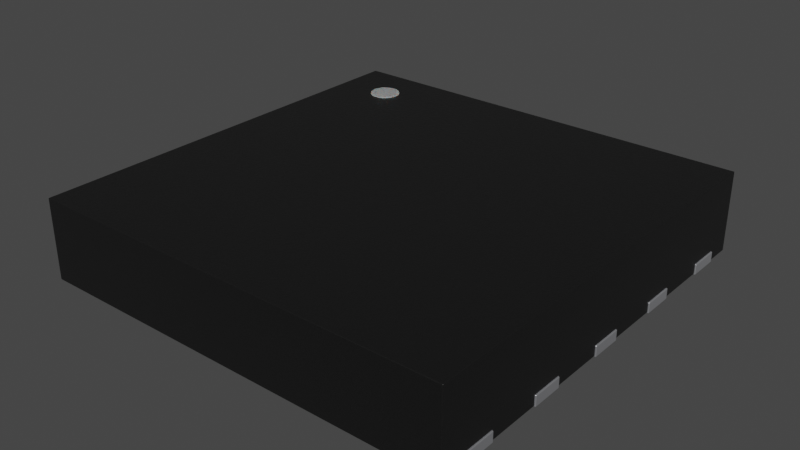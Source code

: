 # Source: WSON-10_4x4.blend  (saved by Blender 4.1.23; exported with 4.5.12 LTS)
import bpy
from mathutils import Matrix  # noqa: F401  (used for matrix-valued properties, if any)

bpy.ops.wm.read_factory_settings(use_empty=True)
scene = bpy.context.scene
scene.name = 'Scene'

# ---- collections
col_collection = bpy.data.collections.new('Collection'); scene.collection.children.link(col_collection)

# ---- materials (node trees are filled in below, after node groups)
mat_plastic_chip = bpy.data.materials.new('plastic_chip')
mat_plastic_chip.use_transparent_shadow = False
mat_plastic_chip.preview_render_type = 'CUBE'
mat_metal_pins = bpy.data.materials.new('metal_pins')
mat_metal_pins.use_transparent_shadow = False
mat_metal_pins.preview_render_type = 'CUBE'
mat_metal_pins.use_preview_world = True
mat_white_markings = bpy.data.materials.new('white_markings')
mat_white_markings.use_transparent_shadow = False
mat_white_markings.preview_render_type = 'FLAT'

# ---- material node trees
mat_plastic_chip.use_nodes = True; mat_plastic_chip.node_tree.nodes.clear()
_N = mat_plastic_chip.node_tree.nodes; _L = mat_plastic_chip.node_tree.links
n0 = _N.new('ShaderNodeBsdfPrincipled'); n0.name = 'Principled BSDF'; n0.location = (10, 300)
n0.distribution = 'GGX'
n0.subsurface_method = 'BURLEY'
n0.inputs[0].default_value = (0.009312, 0.009312, 0.009312, 1.0)
n0.inputs[1].default_value = 0.1372
n0.inputs[2].default_value = 0.3706
n0.inputs[3].default_value = 1.45
n0.inputs[27].default_value = (0.0, 0.0, 0.0, 1.0)
n0.inputs[28].default_value = 1.0
n1 = _N.new('ShaderNodeOutputMaterial'); n1.name = 'Material Output'; n1.location = (300, 300)
n2 = _N.new('ShaderNodeTexNoise'); n2.name = 'Noise Texture'; n2.location = (-893, 54)
n2.inputs[2].default_value = 200.0
n2.inputs[3].default_value = 3.6
n2.inputs[4].default_value = 0.8375
n3 = _N.new('ShaderNodeBump'); n3.name = 'Bump'; n3.location = (-604, -53)
n3.inputs[0].default_value = 0.08
n3.inputs[1].default_value = 1.0
n3.inputs[2].default_value = 1.0
_L.new(n0.outputs[0], n1.inputs[0])
_L.new(n2.outputs[0], n3.inputs[3])
_L.new(n3.outputs[0], n0.inputs[5])
n1.is_active_output = True
mat_metal_pins.use_nodes = True; mat_metal_pins.node_tree.nodes.clear()
_N = mat_metal_pins.node_tree.nodes; _L = mat_metal_pins.node_tree.links
n0 = _N.new('ShaderNodeMapping'); n0.name = 'Mapping'; n0.location = (-1447, -91)
n0.inputs[3].default_value = (4.8, 1.2, 1.1)
n1 = _N.new('ShaderNodeBsdfPrincipled'); n1.name = 'Principled BSDF'; n1.location = (-560, 254)
n1.distribution = 'GGX'
n1.subsurface_method = 'BURLEY'
n1.inputs[1].default_value = 0.7818
n1.inputs[2].default_value = 0.2886
n1.inputs[3].default_value = 1.45
n1.inputs[13].default_value = 0.0
n1.inputs[27].default_value = (0.0, 0.0, 0.0, 1.0)
n1.inputs[28].default_value = 1.0
n2 = _N.new('ShaderNodeOutputMaterial'); n2.name = 'Material Output.002'; n2.location = (-205, 253)
n2.width = 213
n3 = _N.new('ShaderNodeTexNoise'); n3.name = 'Noise Texture.002'; n3.location = (-1228, -73)
n3.inputs[2].default_value = 0.1
n3.inputs[3].default_value = 7.0
n3.inputs[4].default_value = 0.6
n3.inputs[8].default_value = 0.4
n4 = _N.new('ShaderNodeTexCoord'); n4.name = 'Texture Coordinate'; n4.location = (-1636, -116)
n5 = _N.new('ShaderNodeMix'); n5.name = 'Mix.001'; n5.location = (-921, 45)
n5.data_type = 'RGBA'
n5.inputs[6].default_value = (0.9398, 0.9547, 1.0, 1.0)
n5.inputs[7].default_value = (0.13, 0.1259, 0.1359, 1.0)
n6 = _N.new('ShaderNodeBump'); n6.name = 'Bump.001'; n6.location = (-1001, -227)
n6.inputs[0].default_value = 0.05
n6.inputs[1].default_value = 0.01
n6.inputs[2].default_value = 1.0
_L.new(n1.outputs[0], n2.inputs[0])
_L.new(n3.outputs[0], n6.inputs[3])
_L.new(n0.outputs[0], n3.inputs[0])
_L.new(n3.outputs[0], n5.inputs[0])
_L.new(n4.outputs[3], n0.inputs[0])
_L.new(n5.outputs[2], n1.inputs[0])
_L.new(n6.outputs[0], n1.inputs[5])
n2.is_active_output = True
mat_white_markings.use_nodes = True; mat_white_markings.node_tree.nodes.clear()
_N = mat_white_markings.node_tree.nodes; _L = mat_white_markings.node_tree.links
n0 = _N.new('ShaderNodeOutputMaterial'); n0.name = 'Material Output'; n0.location = (300, 300)
n1 = _N.new('ShaderNodeBsdfPrincipled'); n1.name = 'Principled BSDF'; n1.location = (-34, 272)
n1.distribution = 'GGX'
n1.subsurface_method = 'BURLEY'
n1.inputs[1].default_value = 0.02
n1.inputs[2].default_value = 0.4636
n1.inputs[3].default_value = 1.4
n1.inputs[8].default_value = 1.0
n1.inputs[10].default_value = 0.3682
n1.inputs[13].default_value = 0.6591
n1.inputs[18].default_value = 0.2318
n1.inputs[20].default_value = 0.6709
n1.inputs[24].default_value = 0.1191
n1.inputs[27].default_value = (0.0, 0.0, 0.0, 1.0)
n1.inputs[28].default_value = 1.0
n2 = _N.new('ShaderNodeMapping'); n2.name = 'Mapping'; n2.location = (-1010, 265)
n2.inputs[3].default_value = (3.0, 1.0, 1.0)
n3 = _N.new('ShaderNodeTexCoord'); n3.name = 'Texture Coordinate'; n3.location = (-1250, 180)
n4 = _N.new('ShaderNodeBump'); n4.name = 'Bump'; n4.location = (-376, -99)
n4.inputs[0].default_value = 0.05
n4.inputs[1].default_value = 1.0
n4.inputs[2].default_value = 1.0
n5 = _N.new('ShaderNodeTexNoise'); n5.name = 'Noise Texture'; n5.location = (-662, 176)
n5.inputs[2].default_value = 88.0
n5.inputs[3].default_value = 10.8
n5.inputs[4].default_value = 0.9167
n5.inputs[8].default_value = 1.6
n6 = _N.new('ShaderNodeValToRGB'); n6.name = 'ColorRamp'; n6.location = (-354, 186)
while len(n6.color_ramp.elements) > 1: n6.color_ramp.elements.remove(n6.color_ramp.elements[-1])
n6.color_ramp.elements[0].position = 0.0; n6.color_ramp.elements[0].color = (0.2596, 0.2596, 0.2596, 1.0)
_e = n6.color_ramp.elements.new(1.0); _e.color = (0.6303, 0.6303, 0.6303, 1.0)
n7 = _N.new('ShaderNodeMix'); n7.name = 'Mix'; n7.location = (-204, 152)
n7.data_type = 'RGBA'
n7.inputs[0].default_value = 0.3682
n7.inputs[7].default_value = (0.2525, 0.2525, 0.2525, 1.0)
_L.new(n5.outputs[0], n6.inputs[0])
_L.new(n1.outputs[0], n0.inputs[0])
_L.new(n3.outputs[2], n2.inputs[0])
_L.new(n2.outputs[0], n5.inputs[0])
_L.new(n5.outputs[0], n4.inputs[3])
_L.new(n4.outputs[0], n1.inputs[5])
_L.new(n6.outputs[0], n7.inputs[6])
_L.new(n7.outputs[2], n1.inputs[0])
n0.is_active_output = True

# ---- world
world_world = bpy.data.worlds.new('World'); scene.world = world_world
world_world.use_nodes = True; world_world.node_tree.nodes.clear()
_N = world_world.node_tree.nodes; _L = world_world.node_tree.links
n0 = _N.new('ShaderNodeOutputWorld'); n0.name = 'World Output'; n0.location = (300, 300)
n1 = _N.new('ShaderNodeBackground'); n1.name = 'Background'; n1.location = (10, 300)
n1.inputs[0].default_value = (0.05088, 0.05088, 0.05088, 1.0)
_L.new(n1.outputs[0], n0.inputs[0])
n0.is_active_output = True
world_world.color = (0.05088, 0.05088, 0.05088)
world_world.use_sun_shadow = False
world_world.sun_shadow_jitter_overblur = 0.0

# ---- meshes
me_shape_9_indexedfaceset_005 = bpy.data.meshes.new('SHAPE_9_IndexedFaceSet.005')
me_shape_9_indexedfaceset_005.from_pydata([(-0.7877, -0.7874, 0.2992), (0.7871, -0.7874, 0.2992), (0.7871, 0.7874, 0.2992), (0.7871, -0.7874, 0.003937), (-0.7877, -0.7874, 0.003937), (-0.7877, 0.7874, 0.003937), (-0.7877, 0.7874, 0.2992), (0.7871, 0.7874, 0.003937), (0.6292, -0.6889, 0.03956), (0.6292, -0.5708, 0.03956), (0.6292, -0.374, 0.03956), (0.6292, -0.2559, 0.03956), (0.6292, 0.05909, 0.03956), (0.6292, -0.05902, 0.03956), (0.6292, 0.3741, 0.03956), (0.6292, 0.2559, 0.03956), (0.6292, 0.689, 0.03956), (0.6292, 0.5709, 0.03956), (-0.5121, -0.5905, 0.03956), (0.5115, -0.5905, 0.03956), (-0.4531, 0.5906, 0.03956), (-0.6303, 0.689, 0.03956), (-0.6303, 0.5709, 0.03956), (-0.6303, -0.2559, 0.03956), (-0.6303, -0.374, 0.03956), (-0.6303, 0.05909, 0.03956), (-0.6303, -0.05902, 0.03956), (0.5115, 0.5906, 0.03956), (-0.5121, 0.5315, 0.03956), (-0.6303, -0.5708, 0.03956), (-0.6303, 0.3741, 0.03956), (-0.6303, 0.2559, 0.03956), (-0.6303, -0.6889, 0.03956), (0.7871, -0.6889, 0.003937), (0.7871, -0.6889, 0.03956), (0.7871, -0.5708, 0.003937), (0.7871, -0.5708, 0.03956), (0.7871, -0.2559, 0.003937), (0.7871, -0.374, 0.003937), (0.7871, -0.374, 0.03956), (0.7871, -0.05902, 0.003937), (0.7871, -0.05902, 0.03956), (0.7871, -0.2559, 0.03956), (0.7871, 0.05909, 0.003937), (0.7871, 0.05909, 0.03956), (0.7871, 0.3741, 0.003937), (0.7871, 0.2559, 0.003937), (0.7871, 0.2559, 0.03956), (0.7871, 0.5709, 0.003937), (0.7871, 0.5709, 0.03956), (0.7871, 0.3741, 0.03956), (0.7871, 0.689, 0.003937), (0.7871, 0.689, 0.03956), (-0.7877, -0.6889, 0.03956), (-0.7877, -0.6889, 0.003937), (-0.7877, -0.5708, 0.003937), (-0.7877, -0.5708, 0.03956), (-0.7877, -0.374, 0.03956), (-0.7877, -0.05902, 0.03956), (-0.7877, -0.2559, 0.03956), (-0.7877, -0.05902, 0.003937), (-0.7877, -0.2559, 0.003937), (-0.7877, -0.374, 0.003937), (-0.7877, 0.05909, 0.003937), (-0.7877, 0.05909, 0.03956), (-0.7877, 0.2559, 0.03956), (-0.7877, 0.3741, 0.003937), (-0.7877, 0.2559, 0.003937), (-0.7877, 0.5709, 0.03956), (-0.7877, 0.3741, 0.03956), (-0.7877, 0.689, 0.03956), (-0.7877, 0.689, 0.003937), (-0.7877, 0.5709, 0.003937), (-0.6303, -0.5708, 0.003937), (-0.4531, 0.5906, 0.003937), (-0.5121, 0.5315, 0.003937), (0.5115, 0.5906, 0.003937), (0.6292, 0.6296, 0.003937), (0.6292, 0.689, 0.003937), (-0.6303, -0.374, 0.003937), (-0.6303, -0.2559, 0.003937), (-0.6303, -0.05902, 0.003937), (-0.6303, 0.2559, 0.003937), (-0.6303, 0.3741, 0.003937), (-0.6303, 0.5709, 0.003937), (-0.6303, 0.689, 0.003937), (-0.6303, 0.05909, 0.003937), (-0.6303, -0.6889, 0.003937), (-0.5121, -0.5905, 0.003937), (0.5115, -0.5905, 0.003937), (0.6292, -0.6889, 0.003937), (0.6292, -0.5708, 0.003937), (0.6292, -0.374, 0.003937), (0.6292, 0.05909, 0.003937), (0.6292, 0.2559, 0.003937), (0.6292, 0.3741, 0.003937), (0.6292, 0.5709, 0.003937), (0.6292, -0.2559, 0.003937), (0.6292, -0.05902, 0.003937), (-0.6303, -0.05902, 0.0), (0.5115, 0.5906, 0.0), (-0.5121, 0.5315, 0.0), (-0.4531, 0.5906, 0.0), (0.6292, 0.689, 0.0), (0.7906, 0.689, 0.0), (0.7906, 0.5709, 0.0), (0.6292, 0.5709, 0.0), (0.7906, 0.2559, 0.0), (0.6292, 0.3741, 0.0), (0.7906, 0.3741, 0.0), (0.6292, -0.05902, 0.0), (0.6292, 0.05909, 0.0), (0.7906, -0.374, 0.0), (0.6292, -0.374, 0.0), (0.6292, -0.2559, 0.0), (0.7906, -0.6889, 0.0), (0.6292, -0.6889, 0.0), (0.6292, -0.5708, 0.0), (0.7906, -0.5708, 0.0), (-0.6303, -0.2559, 0.0), (-0.7917, -0.374, 0.0), (-0.7917, 0.689, 0.0), (-0.6303, 0.5709, 0.0), (-0.7917, 0.5709, 0.0), (-0.7917, 0.2559, 0.0), (-0.6303, 0.05909, 0.0), (-0.7917, -0.05902, 0.0), (0.7906, -0.6889, 0.03956), (0.6292, -0.6889, 0.03956), (0.6292, -0.5708, 0.03956), (0.7906, -0.374, 0.03956), (0.7906, -0.2559, 0.03956), (0.6292, -0.374, 0.03956), (0.6292, -0.2559, 0.03956), (0.7906, 0.05909, 0.03956), (0.6292, 0.05909, 0.03956), (0.7906, -0.05902, 0.03956), (0.6292, -0.05902, 0.03956), (0.7906, 0.3741, 0.03956), (0.6292, 0.3741, 0.03956), (0.7906, 0.2559, 0.03956), (0.6292, 0.2559, 0.03956), (0.6292, 0.689, 0.03956), (0.6292, 0.5709, 0.03956), (0.7906, 0.689, 0.03956), (0.7906, 0.5709, 0.03956), (-0.5121, -0.5905, 0.03956), (0.5115, -0.5905, 0.03956), (-0.4531, 0.5906, 0.03956), (-0.6303, 0.689, 0.03956), (-0.6303, 0.5709, 0.03956), (-0.6303, -0.2559, 0.03956), (-0.6303, -0.374, 0.03956), (-0.6303, 0.05909, 0.03956), (-0.6303, -0.05902, 0.03956), (-0.7917, 0.05909, 0.03956), (-0.7917, -0.05902, 0.03956), (-0.7917, 0.3741, 0.03956), (-0.7917, 0.2559, 0.03956), (-0.7917, 0.689, 0.03956), (-0.7917, 0.5709, 0.03956), (-0.7917, -0.5708, 0.03956), (-0.7917, -0.6889, 0.03956), (-0.7917, -0.2559, 0.03956), (-0.7917, -0.374, 0.03956), (0.5115, 0.5906, 0.03956), (-0.5121, 0.5315, 0.03956), (0.5115, -0.5905, 0.0), (-0.5121, -0.5905, 0.0), (0.6292, 0.2559, 0.0), (0.7906, -0.05902, 0.0), (0.7906, 0.05909, 0.0), (0.7906, -0.2559, 0.0), (-0.7917, -0.2559, 0.0), (-0.6303, -0.374, 0.0), (-0.7917, -0.5708, 0.0), (-0.6303, -0.6889, 0.0), (-0.6303, -0.5708, 0.0), (-0.7917, -0.6889, 0.0), (-0.6303, 0.689, 0.0), (-0.7917, 0.3741, 0.0), (-0.6303, 0.2559, 0.0), (-0.6303, 0.3741, 0.0), (-0.7917, 0.05909, 0.0), (0.7906, -0.5708, 0.03956), (-0.6303, -0.5708, 0.03956), (-0.6303, 0.3741, 0.03956), (-0.6303, 0.2559, 0.03956), (-0.6303, -0.6889, 0.03956), (-0.633, 0.6381, 0.3031), (-0.6241, 0.6496, 0.3031), (-0.6126, 0.6585, 0.3031), (-0.5847, 0.6659, 0.3031), (-0.5569, 0.6585, 0.3031), (-0.5454, 0.6496, 0.3031), (-0.5365, 0.6381, 0.3031), (-0.5309, 0.6246, 0.3031), (-0.529, 0.6102, 0.3031), (-0.5309, 0.5958, 0.3031), (-0.5365, 0.5824, 0.3031), (-0.5454, 0.5709, 0.3031), (-0.6126, 0.562, 0.3031), (-0.633, 0.5824, 0.3031), (-0.6404, 0.6102, 0.3031), (-0.5569, 0.562, 0.3031), (-0.5703, 0.5564, 0.3031), (-0.5847, 0.5545, 0.3031), (-0.5991, 0.5564, 0.3031), (-0.6241, 0.5709, 0.3031), (-0.6385, 0.5958, 0.3031), (-0.6385, 0.6246, 0.3031), (-0.5991, 0.664, 0.3031), (-0.5703, 0.664, 0.3031), (-0.5847, 0.5545, 0.2638), (-0.5703, 0.5564, 0.2638), (-0.5365, 0.5824, 0.2638), (-0.5309, 0.6246, 0.2638), (-0.529, 0.6102, 0.2638), (-0.5309, 0.5958, 0.2638), (-0.6241, 0.6496, 0.2638), (-0.5454, 0.6496, 0.2638), (-0.5365, 0.6381, 0.2638), (-0.5569, 0.6585, 0.2638), (-0.5703, 0.664, 0.2638), (-0.5847, 0.6659, 0.2638), (-0.6126, 0.6585, 0.2638), (-0.5991, 0.664, 0.2638), (-0.633, 0.6381, 0.2638), (-0.6385, 0.6246, 0.2638), (-0.6404, 0.6102, 0.2638), (-0.6385, 0.5958, 0.2638), (-0.633, 0.5824, 0.2638), (-0.6241, 0.5709, 0.2638), (-0.5991, 0.5564, 0.2638), (-0.6126, 0.562, 0.2638), (-0.5454, 0.5709, 0.2638), (-0.5569, 0.562, 0.2638)], [], [(2, 44, 47), (0, 58, 59), (88, 87, 73), (76, 94, 93), (17, 96, 77), (100, 101, 102), (6, 2, 7, 5), (80, 61, 60, 81), (49, 50, 45, 48), (52, 51, 7), (1, 3, 34), (3, 33, 34), (52, 7, 2), (38, 39, 36, 35), (49, 52, 2), (2, 1, 41), (1, 34, 36), (40, 41, 42, 37), (1, 36, 39), (49, 2, 50), (44, 43, 46, 47), (1, 39, 42), (1, 42, 41), (47, 50, 2), (56, 57, 62, 55), (41, 44, 2), (54, 4, 53), (4, 0, 53), (6, 5, 70), (5, 71, 70), (66, 69, 68, 72), (56, 53, 0), (0, 6, 64), (6, 70, 68), (63, 64, 65, 67), (6, 68, 69), (56, 0, 57), (58, 60, 61, 59), (6, 69, 65), (6, 65, 64), (59, 57, 0), (86, 63, 67, 82), (64, 58, 0), (71, 5, 85), (5, 7, 78), (7, 51, 78), (78, 77, 76), (78, 76, 74), (5, 78, 85), (85, 78, 74), (73, 55, 62, 79), (194, 193, 212, 192, 211, 191, 190, 189, 210, 203, 209, 202, 208, 201, 207, 206, 205, 204, 200, 199, 198, 197, 196, 195), (98, 40, 37, 97), (83, 84, 75), (82, 83, 75), (82, 75, 86), (75, 88, 81), (86, 75, 81), (58, 64, 25, 26), (80, 81, 88), (99, 125, 153, 154), (79, 80, 88), (89, 91, 90), (88, 89, 90), (90, 33, 3), (3, 4, 90), (4, 54, 87), (4, 87, 90), (88, 90, 87), (73, 79, 88), (35, 91, 92, 38), (45, 95, 96, 48), (93, 98, 76), (98, 97, 89), (76, 98, 89), (92, 91, 89), (97, 92, 89), (76, 77, 96), (94, 46, 43, 93), (89, 88, 18, 19), (96, 95, 76), (95, 94, 76), (77, 78, 16), (16, 17, 77), (90, 91, 9, 8), (97, 37, 42, 11), (48, 96, 17, 49), (85, 84, 22, 21), (55, 73, 29, 56), (80, 79, 24, 23), (79, 62, 57, 24), (86, 81, 26, 25), (84, 72, 68, 22), (61, 80, 23, 59), (20, 27, 28), (167, 168, 101, 100), (92, 97, 11, 10), (91, 35, 36, 9), (93, 43, 44, 12), (33, 90, 8, 34), (98, 93, 12, 13), (38, 92, 10, 39), (40, 98, 13, 41), (78, 51, 52, 16), (83, 82, 31, 30), (95, 45, 50, 14), (54, 53, 32, 87), (94, 95, 14, 15), (87, 32, 29, 73), (46, 94, 15, 47), (75, 74, 20, 28), (88, 75, 28, 18), (81, 60, 58, 26), (63, 86, 25, 64), (76, 89, 19, 27), (82, 67, 65, 31), (74, 76, 27, 20), (66, 83, 30, 69), (71, 85, 21, 70), (57, 59, 23, 24), (65, 69, 30, 31), (68, 70, 21, 22), (53, 56, 29, 32), (110, 111, 171, 170), (36, 34, 8, 9), (42, 39, 10, 11), (50, 47, 15, 14), (52, 49, 17, 16), (103, 106, 143, 142), (126, 183, 125, 99), (168, 167, 147, 146), (117, 116, 128, 129), (172, 114, 133, 131), (106, 105, 145, 143), (122, 179, 149, 150), (177, 175, 161, 185), (174, 119, 151, 152), (120, 174, 152, 164), (123, 122, 150, 160), (183, 126, 156, 155), (104, 105, 106, 103), (134, 135, 137, 136), (153, 155, 156, 154), (169, 108, 109, 107), (113, 114, 172, 112), (116, 117, 118, 115), (178, 175, 177, 176), (179, 122, 123, 121), (124, 180, 182, 181), (119, 173, 163, 151), (151, 163, 164, 152), (165, 148, 166), (19, 18, 28, 27), (114, 113, 132, 133), (102, 101, 166, 148), (180, 124, 158, 157), (118, 117, 129, 184), (171, 111, 135, 134), (121, 123, 160, 159), (116, 115, 127, 128), (111, 110, 137, 135), (175, 178, 162, 161), (113, 112, 130, 132), (110, 170, 136, 137), (173, 120, 164, 163), (104, 103, 142, 144), (181, 182, 186, 187), (109, 108, 139, 138), (105, 104, 144, 145), (178, 176, 188, 162), (108, 169, 141, 139), (176, 177, 185, 188), (169, 107, 140, 141), (101, 168, 146, 166), (136, 170, 171, 134), (126, 99, 154, 156), (125, 183, 155, 153), (167, 100, 165, 147), (124, 181, 187, 158), (100, 102, 148, 165), (182, 180, 157, 186), (179, 121, 159, 149), (186, 157, 158, 187), (218, 198, 199, 215), (160, 150, 149, 159), (185, 161, 162, 188), (6, 0, 1, 2), (184, 129, 128, 127), (131, 133, 132, 130), (138, 139, 141, 140), (143, 145, 144, 142), (112, 172, 131, 130), (83, 66, 72, 84), (217, 216, 196, 197), (115, 118, 184, 127), (107, 109, 138, 140), (44, 41, 13, 12), (235, 236, 214, 213, 233, 234, 232, 231, 230, 229, 228, 227, 219, 225, 226, 224, 223, 222, 220, 221, 216, 217, 218, 215), (221, 195, 196, 216), (227, 228, 210, 189), (147, 165, 166, 146), (217, 197, 198, 218), (219, 227, 189, 190), (224, 226, 211, 192), (231, 202, 209, 230), (225, 219, 190, 191), (213, 206, 207, 233), (235, 200, 204, 236), (226, 225, 191, 211), (214, 205, 206, 213), (236, 204, 205, 214), (229, 203, 210, 228), (234, 201, 208, 232), (222, 223, 212, 193), (232, 208, 202, 231), (215, 199, 200, 235), (223, 224, 192, 212), (230, 209, 203, 229), (233, 207, 201, 234), (221, 220, 194, 195), (119, 174, 120, 173), (222, 193, 194, 220), (74, 75, 84, 85), (3, 1, 0, 4)])
me_shape_9_indexedfaceset_005.polygons.foreach_set('material_index', [0, 0, 0, 0, 1, 1, 0, 0, 0, 0, 0, 0, 0, 0, 0, 0, 0, 0, 0, 0, 0, 0, 0, 0, 0, 0, 0, 0, 0, 0, 0, 0, 0, 0, 0, 0, 0, 0, 0, 0, 0, 0, 0, 0, 0, 0, 0, 0, 0, 0, 0, 2, 0, 0, 0, 0, 0, 0, 1, 0, 1, 0, 0, 0, 0, 0, 0, 0, 0, 0, 0, 0, 0, 0, 0, 0, 0, 0, 0, 1, 0, 0, 1, 1, 1, 1, 1, 1, 1, 1, 1, 1, 1, 1, 1, 1, 1, 1, 1, 1, 1, 1, 1, 1, 1, 1, 1, 1, 1, 1, 1, 1, 1, 1, 1, 1, 1, 1, 1, 1, 1, 1, 1, 1, 1, 1, 1, 1, 1, 1, 1, 1, 1, 1, 1, 1, 1, 1, 1, 1, 1, 1, 1, 1, 1, 1, 1, 1, 1, 1, 1, 1, 1, 1, 1, 1, 1, 1, 1, 1, 1, 1, 1, 1, 1, 1, 1, 1, 1, 1, 1, 1, 1, 1, 1, 1, 1, 1, 1, 1, 1, 1, 1, 2, 1, 1, 0, 1, 1, 1, 1, 1, 0, 2, 1, 1, 1, 2, 2, 2, 1, 2, 2, 2, 2, 2, 2, 2, 2, 2, 2, 2, 2, 2, 2, 2, 2, 2, 2, 2, 1, 2, 0, 0])
_k = set([(0, 1), (0, 4), (0, 6), (1, 2), (1, 3), (2, 6), (2, 7), (3, 4), (3, 33), (4, 54), (5, 6), (5, 7), (5, 71), (7, 51), (8, 9), (8, 34), (8, 90), (9, 36), (9, 91), (10, 11), (10, 39), (10, 92), (11, 42), (11, 97), (12, 13), (12, 44), (12, 93), (13, 41), (13, 98), (14, 15), (14, 50), (14, 95), (15, 47), (15, 94), (16, 17), (16, 52), (16, 78), (17, 49), (17, 96), (18, 19), (18, 28), (18, 88), (19, 27), (19, 89), (20, 27), (20, 28), (20, 74), (21, 22), (21, 70), (21, 85), (22, 68), (22, 84), (23, 24), (23, 59), (23, 80), (24, 57), (24, 79), (25, 26), (25, 64), (25, 86), (26, 58), (26, 81), (27, 76), (28, 75), (29, 32), (29, 56), (29, 73), (30, 31), (30, 69), (30, 83), (31, 65), (31, 82), (32, 53), (32, 87), (33, 34), (33, 90), (34, 36), (35, 36), (35, 38), (35, 91), (37, 40), (37, 42), (37, 97), (38, 39), (38, 92), (39, 42), (40, 41), (40, 98), (41, 44), (43, 44), (43, 46), (43, 93), (45, 48), (45, 50), (45, 95), (46, 47), (46, 94), (47, 50), (48, 49), (48, 96), (49, 52), (51, 52), (51, 78), (53, 54), (53, 56), (54, 87), (55, 56), (55, 62), (55, 73), (57, 59), (57, 62), (58, 60), (58, 64), (59, 61), (60, 61), (60, 81), (61, 80), (62, 79), (63, 64), (63, 67), (63, 86), (65, 67), (65, 69), (66, 69), (66, 72), (66, 83), (67, 82), (68, 70), (68, 72), (70, 71), (71, 85), (72, 84), (73, 87), (74, 75), (74, 76), (75, 88), (76, 89), (77, 78), (77, 96), (79, 80), (81, 86), (82, 83), (84, 85), (88, 89), (90, 91), (92, 97), (93, 98), (94, 95), (99, 125), (99, 126), (99, 154), (100, 102), (100, 165), (100, 167), (101, 102), (101, 166), (101, 168), (102, 148), (103, 104), (103, 106), (103, 142), (104, 105), (104, 144), (105, 106), (105, 145), (106, 143), (107, 109), (107, 140), (107, 169), (108, 109), (108, 139), (108, 169), (109, 138), (110, 111), (110, 137), (110, 170), (111, 135), (111, 171), (112, 113), (112, 130), (112, 172), (113, 114), (113, 132), (114, 133), (114, 172), (115, 116), (115, 118), (115, 127), (116, 117), (116, 128), (117, 118), (117, 129), (118, 184), (119, 151), (119, 173), (119, 174), (120, 164), (120, 173), (120, 174), (121, 123), (121, 159), (121, 179), (122, 123), (122, 150), (122, 179), (123, 160), (124, 158), (124, 180), (124, 181), (125, 153), (125, 183), (126, 156), (126, 183), (127, 128), (127, 184), (128, 129), (129, 184), (130, 131), (130, 132), (131, 133), (131, 172), (132, 133), (134, 135), (134, 136), (134, 171), (135, 137), (136, 137), (136, 170), (138, 139), (138, 140), (139, 141), (140, 141), (141, 169), (142, 143), (142, 144), (143, 145), (144, 145), (146, 147), (146, 166), (146, 168), (147, 165), (147, 167), (148, 165), (148, 166), (149, 150), (149, 159), (149, 179), (150, 160), (151, 152), (151, 163), (152, 164), (152, 174), (153, 154), (153, 155), (154, 156), (155, 156), (155, 183), (157, 158), (157, 180), (157, 186), (158, 187), (159, 160), (161, 162), (161, 175), (161, 185), (162, 178), (162, 188), (163, 164), (163, 173), (167, 168), (170, 171), (175, 177), (175, 178), (176, 177), (176, 178), (176, 188), (177, 185), (180, 182), (181, 182), (181, 187), (182, 186), (185, 188), (186, 187), (189, 190), (189, 210), (190, 191), (191, 211), (192, 211), (192, 212), (193, 194), (193, 212), (194, 195), (195, 196), (196, 197), (197, 198), (198, 199), (199, 200), (200, 204), (201, 207), (201, 208), (202, 208), (202, 209), (203, 209), (203, 210), (204, 205), (205, 206), (206, 207), (213, 214), (213, 233), (214, 236), (215, 218), (215, 235), (216, 217), (216, 221), (217, 218), (219, 225), (219, 227), (220, 221), (220, 222), (222, 223), (223, 224), (224, 226), (225, 226), (227, 228), (228, 229), (229, 230), (230, 231), (231, 232), (232, 234), (233, 234), (235, 236)])
me_shape_9_indexedfaceset_005.attributes.new('sharp_edge', 'BOOLEAN', 'EDGE').data.foreach_set('value', [ (min(e.vertices), max(e.vertices)) in _k for e in me_shape_9_indexedfaceset_005.edges])
_uv = me_shape_9_indexedfaceset_005.uv_layers.new(name='UVMap')
_uv.uv.foreach_set('vector', [0.9977, 0.6891, 0.5373, 0.525, 0.6618, 0.525, 0.002387, 0.6891, 0.4627, 0.525, 0.3383, 0.525, 0.1763, 0.1268, 0.1017, 0.06459, 0.1017, 0.1392, 0.8233, 0.8733, 0.8977, 0.6618, 0.8977, 0.5373, 0.8608, 0.525, 0.8608, 0.5025, 0.8979, 0.5025, 0.8233, 0.8733, 0.1763, 0.8359, 0.2136, 0.8733, 0.002154, 0.6891, 0.9974, 0.6891, 0.9974, 0.5025, 0.002154, 0.5025, 0.1017, 0.3383, 0.002154, 0.3383, 0.002154, 0.4627, 0.1017, 0.4627, 0.8608, 0.525, 0.7364, 0.525, 0.7364, 0.5025, 0.8608, 0.5025, 0.9355, 0.525, 0.9355, 0.5025, 0.9977, 0.5025, 0.002387, 0.6891, 0.002387, 0.5025, 0.06459, 0.525, 0.002387, 0.5025, 0.06459, 0.5025, 0.06459, 0.525, 0.9355, 0.525, 0.9977, 0.5025, 0.9977, 0.6891, 0.2636, 0.5025, 0.2636, 0.525, 0.1392, 0.525, 0.1392, 0.5025, 0.8608, 0.525, 0.9355, 0.525, 0.9977, 0.6891, 0.9977, 0.6891, 0.002387, 0.6891, 0.4627, 0.525, 0.002387, 0.6891, 0.06459, 0.525, 0.1392, 0.525, 0.4627, 0.5025, 0.4627, 0.525, 0.3383, 0.525, 0.3383, 0.5025, 0.002387, 0.6891, 0.1392, 0.525, 0.2636, 0.525, 0.8608, 0.525, 0.9977, 0.6891, 0.7364, 0.525, 0.5373, 0.525, 0.5373, 0.5025, 0.6618, 0.5025, 0.6618, 0.525, 0.002387, 0.6891, 0.2636, 0.525, 0.3383, 0.525, 0.002387, 0.6891, 0.3383, 0.525, 0.4627, 0.525, 0.6618, 0.525, 0.7364, 0.525, 0.9977, 0.6891, 0.1392, 0.525, 0.2636, 0.525, 0.2636, 0.5025, 0.1392, 0.5025, 0.4627, 0.525, 0.5373, 0.525, 0.9977, 0.6891, 0.06459, 0.5025, 0.002387, 0.5025, 0.06459, 0.525, 0.002387, 0.5025, 0.002387, 0.6891, 0.06459, 0.525, 0.9977, 0.6891, 0.9977, 0.5025, 0.9355, 0.525, 0.9977, 0.5025, 0.9355, 0.5025, 0.9355, 0.525, 0.7364, 0.5025, 0.7364, 0.525, 0.8608, 0.525, 0.8608, 0.5025, 0.1392, 0.525, 0.06459, 0.525, 0.002387, 0.6891, 0.002387, 0.6891, 0.9977, 0.6891, 0.5373, 0.525, 0.9977, 0.6891, 0.9355, 0.525, 0.8608, 0.525, 0.5373, 0.5025, 0.5373, 0.525, 0.6618, 0.525, 0.6618, 0.5025, 0.9977, 0.6891, 0.8608, 0.525, 0.7364, 0.525, 0.1392, 0.525, 0.002387, 0.6891, 0.2636, 0.525, 0.4627, 0.525, 0.4627, 0.5025, 0.3383, 0.5025, 0.3383, 0.525, 0.9977, 0.6891, 0.7364, 0.525, 0.6618, 0.525, 0.9977, 0.6891, 0.6618, 0.525, 0.5373, 0.525, 0.3383, 0.525, 0.2636, 0.525, 0.002387, 0.6891, 0.1017, 0.5373, 0.002154, 0.5373, 0.002154, 0.6618, 0.1017, 0.6618, 0.5373, 0.525, 0.4627, 0.525, 0.002387, 0.6891, 0.002154, 0.9355, 0.002154, 0.9977, 0.1017, 0.9355, 0.002154, 0.9977, 0.9974, 0.9977, 0.8977, 0.9355, 0.9974, 0.9977, 0.9974, 0.9355, 0.8977, 0.9355, 0.8977, 0.9355, 0.8977, 0.8979, 0.8233, 0.8733, 0.8977, 0.9355, 0.8233, 0.8733, 0.2136, 0.8733, 0.002154, 0.9977, 0.8977, 0.9355, 0.1017, 0.9355, 0.1017, 0.9355, 0.8977, 0.9355, 0.2136, 0.8733, 0.1017, 0.1392, 0.002154, 0.1392, 0.002154, 0.2636, 0.1017, 0.2636, 0.1553, 0.9105, 0.148, 0.9161, 0.1396, 0.9197, 0.1305, 0.9209, 0.1213, 0.9197, 0.1129, 0.9161, 0.1056, 0.9105, 0.09997, 0.9033, 0.09646, 0.8948, 0.09526, 0.8857, 0.09646, 0.8766, 0.09997, 0.8681, 0.1056, 0.8608, 0.1129, 0.8552, 0.1213, 0.8517, 0.1305, 0.8505, 0.1396, 0.8517, 0.148, 0.8552, 0.1553, 0.8608, 0.1609, 0.8681, 0.1644, 0.8766, 0.1656, 0.8857, 0.1644, 0.8948, 0.1609, 0.9033, 0.8977, 0.4627, 0.9974, 0.4627, 0.9974, 0.3383, 0.8977, 0.3383, 0.1017, 0.7364, 0.1017, 0.8608, 0.1763, 0.8359, 0.1017, 0.6618, 0.1017, 0.7364, 0.1763, 0.8359, 0.1017, 0.6618, 0.1763, 0.8359, 0.1017, 0.5373, 0.1763, 0.8359, 0.1763, 0.1268, 0.1017, 0.4627, 0.1017, 0.5373, 0.1763, 0.8359, 0.1017, 0.4627, 0.002154, 0.4627, 0.002154, 0.5373, 0.1017, 0.5373, 0.1017, 0.4627, 0.1017, 0.3383, 0.1017, 0.4627, 0.1763, 0.1268, 0.4627, 0.5, 0.5373, 0.5, 0.5373, 0.525, 0.4627, 0.525, 0.1017, 0.2636, 0.1017, 0.3383, 0.1763, 0.1268, 0.8233, 0.1268, 0.8977, 0.1392, 0.8977, 0.06459, 0.1763, 0.1268, 0.8233, 0.1268, 0.8977, 0.06459, 0.8977, 0.06459, 0.9974, 0.06459, 0.9974, 0.002387, 0.9974, 0.002387, 0.002154, 0.002387, 0.8977, 0.06459, 0.002154, 0.002387, 0.002154, 0.06459, 0.1017, 0.06459, 0.002154, 0.002387, 0.1017, 0.06459, 0.8977, 0.06459, 0.1763, 0.1268, 0.8977, 0.06459, 0.1017, 0.06459, 0.1017, 0.1392, 0.1017, 0.2636, 0.1763, 0.1268, 0.9974, 0.1392, 0.8977, 0.1392, 0.8977, 0.2636, 0.9974, 0.2636, 0.9974, 0.7364, 0.8977, 0.7364, 0.8977, 0.8608, 0.9974, 0.8608, 0.8977, 0.5373, 0.8977, 0.4627, 0.8233, 0.8733, 0.8977, 0.4627, 0.8977, 0.3383, 0.8233, 0.1268, 0.8233, 0.8733, 0.8977, 0.4627, 0.8233, 0.1268, 0.8977, 0.2636, 0.8977, 0.1392, 0.8233, 0.1268, 0.8977, 0.3383, 0.8977, 0.2636, 0.8233, 0.1268, 0.8233, 0.8733, 0.8977, 0.8979, 0.8977, 0.8608, 0.8977, 0.6618, 0.9974, 0.6618, 0.9974, 0.5373, 0.8977, 0.5373, 0.8233, 0.5025, 0.1763, 0.5025, 0.1763, 0.525, 0.8233, 0.525, 0.8977, 0.8608, 0.8977, 0.7364, 0.8233, 0.8733, 0.8977, 0.7364, 0.8977, 0.6618, 0.8233, 0.8733, 0.8979, 0.5025, 0.9355, 0.5025, 0.9355, 0.525, 0.9355, 0.525, 0.8608, 0.525, 0.8979, 0.5025, 0.06459, 0.5025, 0.1392, 0.5025, 0.1392, 0.525, 0.06459, 0.525, 0.8977, 0.5025, 0.9974, 0.5025, 0.9974, 0.525, 0.8977, 0.525, 0.9974, 0.5025, 0.8977, 0.5025, 0.8977, 0.525, 0.9974, 0.525, 0.9355, 0.5025, 0.8608, 0.5025, 0.8608, 0.525, 0.9355, 0.525, 0.002154, 0.5025, 0.1017, 0.5025, 0.1017, 0.525, 0.002154, 0.525, 0.3383, 0.5025, 0.2636, 0.5025, 0.2636, 0.525, 0.3383, 0.525, 0.1017, 0.5025, 0.002154, 0.5025, 0.002154, 0.525, 0.1017, 0.525, 0.5373, 0.5025, 0.4627, 0.5025, 0.4627, 0.525, 0.5373, 0.525, 0.1017, 0.5025, 0.002154, 0.5025, 0.002154, 0.525, 0.1017, 0.525, 0.002154, 0.5025, 0.1017, 0.5025, 0.1017, 0.525, 0.002154, 0.525, 0.2136, 0.8733, 0.8233, 0.8733, 0.1763, 0.8359, 0.8233, 0.1268, 0.1763, 0.1268, 0.1763, 0.8359, 0.8233, 0.8733, 0.2636, 0.5025, 0.3383, 0.5025, 0.3383, 0.525, 0.2636, 0.525, 0.8977, 0.5025, 0.9974, 0.5025, 0.9974, 0.525, 0.8977, 0.525, 0.8977, 0.5025, 0.9974, 0.5025, 0.9974, 0.525, 0.8977, 0.525, 0.9974, 0.5025, 0.8977, 0.5025, 0.8977, 0.525, 0.9974, 0.525, 0.4627, 0.5025, 0.5373, 0.5025, 0.5373, 0.525, 0.4627, 0.525, 0.9974, 0.5025, 0.8977, 0.5025, 0.8977, 0.525, 0.9974, 0.525, 0.9974, 0.5025, 0.8977, 0.5025, 0.8977, 0.525, 0.9974, 0.525, 0.8977, 0.5025, 0.9974, 0.5025, 0.9974, 0.525, 0.8977, 0.525, 0.7364, 0.5025, 0.6618, 0.5025, 0.6618, 0.525, 0.7364, 0.525, 0.8977, 0.5025, 0.9974, 0.5025, 0.9974, 0.525, 0.8977, 0.525, 0.002154, 0.5025, 0.002154, 0.525, 0.1017, 0.525, 0.1017, 0.5025, 0.6618, 0.5025, 0.7364, 0.5025, 0.7364, 0.525, 0.6618, 0.525, 0.06459, 0.5025, 0.06459, 0.525, 0.1392, 0.525, 0.1392, 0.5025, 0.9974, 0.5025, 0.8977, 0.5025, 0.8977, 0.525, 0.9974, 0.525, 0.8359, 0.5025, 0.8733, 0.5025, 0.8733, 0.525, 0.8359, 0.525, 0.1268, 0.5025, 0.8359, 0.5025, 0.8359, 0.525, 0.1268, 0.525, 0.1017, 0.5025, 0.002154, 0.5025, 0.002154, 0.525, 0.1017, 0.525, 0.002154, 0.5025, 0.1017, 0.5025, 0.1017, 0.525, 0.002154, 0.525, 0.8733, 0.5025, 0.1268, 0.5025, 0.1268, 0.525, 0.8733, 0.525, 0.1017, 0.5025, 0.002154, 0.5025, 0.002154, 0.525, 0.1017, 0.525, 0.2136, 0.5025, 0.8233, 0.5025, 0.8233, 0.525, 0.2136, 0.525, 0.002154, 0.5025, 0.1017, 0.5025, 0.1017, 0.525, 0.002154, 0.525, 0.002154, 0.5025, 0.1017, 0.5025, 0.1017, 0.525, 0.002154, 0.525, 0.002154, 0.2636, 0.002154, 0.3383, 0.1017, 0.3383, 0.1017, 0.2636, 0.002154, 0.6618, 0.002154, 0.7364, 0.1017, 0.7364, 0.1017, 0.6618, 0.002154, 0.8608, 0.002154, 0.9355, 0.1017, 0.9355, 0.1017, 0.8608, 0.002154, 0.06459, 0.002154, 0.1392, 0.1017, 0.1392, 0.1017, 0.06459, 0.8977, 0.4627, 0.8977, 0.5373, 0.9997, 0.5373, 0.9997, 0.4627, 0.9974, 0.1392, 0.9974, 0.06459, 0.8977, 0.06459, 0.8977, 0.1392, 0.9974, 0.3383, 0.9974, 0.2636, 0.8977, 0.2636, 0.8977, 0.3383, 0.9974, 0.7364, 0.9974, 0.6618, 0.8977, 0.6618, 0.8977, 0.7364, 0.9974, 0.9355, 0.9974, 0.8608, 0.8977, 0.8608, 0.8977, 0.9355, 0.9355, 0.5, 0.8608, 0.5, 0.8608, 0.525, 0.9355, 0.525, -0.0003346, 0.4627, -0.0003346, 0.5373, 0.1017, 0.5373, 0.1017, 0.4627, 0.1763, 0.5, 0.8233, 0.5, 0.8233, 0.525, 0.1763, 0.525, 0.1392, 0.5, 0.06459, 0.5, 0.06459, 0.525, 0.1392, 0.525, 0.9997, 0.5, 0.8977, 0.5, 0.8977, 0.525, 0.9997, 0.525, 0.8977, 0.5, 0.9997, 0.5, 0.9997, 0.525, 0.8977, 0.525, 0.8608, 0.5, 0.9355, 0.5, 0.9355, 0.525, 0.8608, 0.525, 0.1017, 0.5, -0.0003345, 0.5, -0.0003345, 0.525, 0.1017, 0.525, 0.2636, 0.5, 0.3383, 0.5, 0.3383, 0.525, 0.2636, 0.525, -0.0003345, 0.5, 0.1017, 0.5, 0.1017, 0.525, -0.0003345, 0.525, -0.0003346, 0.5, 0.1017, 0.5, 0.1017, 0.525, -0.0003346, 0.525, 0.5373, 0.5, 0.4627, 0.5, 0.4627, 0.525, 0.5373, 0.525, 0.9997, 0.9355, 0.9997, 0.8608, 0.8977, 0.8608, 0.8977, 0.9355, 0.9997, 0.5373, 0.8977, 0.5373, 0.8977, 0.4627, 0.9997, 0.4627, 0.1017, 0.5373, -0.0003346, 0.5373, -0.0003346, 0.4627, 0.1017, 0.4627, 0.8977, 0.6618, 0.8977, 0.7364, 0.9997, 0.7364, 0.9997, 0.6618, 0.8977, 0.2636, 0.8977, 0.3383, 0.9997, 0.3383, 0.9997, 0.2636, 0.8977, 0.06459, 0.8977, 0.1392, 0.9997, 0.1392, 0.9997, 0.06459, -0.0003345, 0.06459, -0.0003345, 0.1392, 0.1017, 0.1392, 0.1017, 0.06459, 0.1017, 0.9355, 0.1017, 0.8608, -0.0003346, 0.8608, -0.0003346, 0.9355, -0.0003346, 0.6618, -0.0003346, 0.7364, 0.1017, 0.7364, 0.1017, 0.6618, 0.1017, 0.5, -0.0003346, 0.5, -0.0003346, 0.525, 0.1017, 0.525, 0.1017, 0.3383, -0.0003346, 0.3383, -0.0003345, 0.2636, 0.1017, 0.2636, 0.8233, 0.8733, 0.2136, 0.8733, 0.1763, 0.8359, 0.8233, 0.1268, 0.1763, 0.1268, 0.1763, 0.8359, 0.8233, 0.8733, 0.3383, 0.5, 0.2636, 0.5, 0.2636, 0.525, 0.3383, 0.525, 0.8733, 0.5, 0.8359, 0.5, 0.8359, 0.525, 0.8733, 0.525, 0.7364, 0.5, 0.6618, 0.5, 0.6618, 0.525, 0.7364, 0.525, 0.9997, 0.5, 0.8977, 0.5, 0.8977, 0.525, 0.9997, 0.525, 0.9997, 0.5, 0.8977, 0.5, 0.8977, 0.525, 0.9997, 0.525, 0.9355, 0.5, 0.8608, 0.5, 0.8608, 0.525, 0.9355, 0.525, 0.8977, 0.5, 0.9997, 0.5, 0.9997, 0.525, 0.8977, 0.525, 0.5373, 0.5, 0.4627, 0.5, 0.4627, 0.525, 0.5373, 0.525, 0.1392, 0.5, 0.06459, 0.5, 0.06459, 0.525, 0.1392, 0.525, 0.8977, 0.5, 0.9997, 0.5, 0.9997, 0.525, 0.8977, 0.525, 0.8977, 0.5, 0.9997, 0.5, 0.9997, 0.525, 0.8977, 0.525, 0.3383, 0.5, 0.2636, 0.5, 0.2636, 0.525, 0.3383, 0.525, 0.9997, 0.5, 0.8977, 0.5, 0.8977, 0.525, 0.9997, 0.525, 0.6618, 0.5, 0.7364, 0.5, 0.7364, 0.525, 0.6618, 0.525, 0.9997, 0.5, 0.8977, 0.5, 0.8977, 0.525, 0.9997, 0.525, 0.8608, 0.5, 0.9355, 0.5, 0.9355, 0.525, 0.8608, 0.525, -0.0003345, 0.5, 0.1017, 0.5, 0.1017, 0.525, -0.0003345, 0.525, 0.7364, 0.5, 0.6618, 0.5, 0.6618, 0.525, 0.7364, 0.525, 0.06459, 0.5, 0.1392, 0.5, 0.1392, 0.525, 0.06459, 0.525, 0.8977, 0.5, 0.9997, 0.5, 0.9997, 0.525, 0.8977, 0.525, 0.8359, 0.5, 0.1268, 0.5, 0.1268, 0.525, 0.8359, 0.525, 0.4627, 0.525, 0.4627, 0.5, 0.5373, 0.5, 0.5373, 0.525, -0.0003346, 0.5, 0.1017, 0.5, 0.1017, 0.525, -0.0003346, 0.525, 0.1017, 0.5, -0.0003346, 0.5, -0.0003346, 0.525, 0.1017, 0.525, 0.1268, 0.5, 0.8733, 0.5, 0.8733, 0.525, 0.1268, 0.525, -0.0003346, 0.5, 0.1017, 0.5, 0.1017, 0.525, -0.0003346, 0.525, 0.8233, 0.5, 0.2136, 0.5, 0.2136, 0.525, 0.8233, 0.525, 0.1017, 0.5, -0.0003346, 0.5, -0.0003346, 0.525, 0.1017, 0.525, 0.1017, 0.5, -0.0003346, 0.5, -0.0003346, 0.525, 0.1017, 0.525, 0.1017, 0.7364, -0.0003346, 0.7364, -0.0003346, 0.6618, 0.1017, 0.6618, 0.8766, 0.6667, 0.8766, 0.6916, 0.8681, 0.6916, 0.8681, 0.6667, -0.0003346, 0.8608, 0.1017, 0.8608, 0.1017, 0.9355, -0.0003346, 0.9355, 0.1017, 0.1392, -0.0003345, 0.1392, -0.0003345, 0.06459, 0.1017, 0.06459, 0.002154, 0.9977, 0.002154, 0.002387, 0.9974, 0.002387, 0.9974, 0.9977, 0.9997, 0.1392, 0.8977, 0.1392, 0.8977, 0.06459, 0.9997, 0.06459, 0.9997, 0.3383, 0.8977, 0.3383, 0.8977, 0.2636, 0.9997, 0.2636, 0.9997, 0.7364, 0.8977, 0.7364, 0.8977, 0.6618, 0.9997, 0.6618, 0.8977, 0.8608, 0.9997, 0.8608, 0.9997, 0.9355, 0.8977, 0.9355, 0.2636, 0.5, 0.3383, 0.5, 0.3383, 0.525, 0.2636, 0.525, 0.1017, 0.7364, 0.002154, 0.7364, 0.002154, 0.8608, 0.1017, 0.8608, 0.8857, 0.6667, 0.8948, 0.6667, 0.8948, 0.6916, 0.8857, 0.6916, 0.06459, 0.5, 0.1392, 0.5, 0.1392, 0.525, 0.06459, 0.525, 0.6618, 0.5, 0.7364, 0.5, 0.7364, 0.525, 0.6618, 0.525, 0.9974, 0.5373, 0.9974, 0.4627, 0.8977, 0.4627, 0.8977, 0.5373, 0.1553, 0.8608, 0.148, 0.8552, 0.1396, 0.8517, 0.1305, 0.8505, 0.1213, 0.8517, 0.1129, 0.8552, 0.1056, 0.8608, 0.09997, 0.8681, 0.09646, 0.8766, 0.09526, 0.8857, 0.09646, 0.8948, 0.09997, 0.9033, 0.1056, 0.9105, 0.1129, 0.9161, 0.1213, 0.9197, 0.1305, 0.9209, 0.1396, 0.9197, 0.148, 0.9161, 0.1553, 0.9105, 0.1609, 0.9033, 0.1644, 0.8948, 0.1656, 0.8857, 0.1644, 0.8766, 0.1609, 0.8681, 0.9033, 0.6667, 0.9033, 0.6916, 0.8948, 0.6916, 0.8948, 0.6667, 0.9033, 0.6667, 0.8948, 0.6667, 0.8948, 0.6916, 0.9033, 0.6916, 0.8233, 0.1268, 0.8233, 0.8733, 0.1763, 0.8359, 0.1763, 0.1268, 0.8857, 0.6667, 0.8857, 0.6916, 0.8766, 0.6916, 0.8766, 0.6667, 0.9105, 0.6667, 0.9033, 0.6667, 0.9033, 0.6916, 0.9105, 0.6916, 0.1305, 0.6667, 0.1213, 0.6667, 0.1213, 0.6916, 0.1305, 0.6916, 0.8681, 0.6667, 0.8681, 0.6916, 0.8766, 0.6916, 0.8766, 0.6667, 0.1129, 0.6667, 0.1056, 0.6667, 0.1056, 0.6916, 0.1129, 0.6916, 0.1305, 0.6667, 0.1305, 0.6916, 0.1213, 0.6916, 0.1213, 0.6667, 0.1553, 0.6667, 0.1553, 0.6916, 0.148, 0.6916, 0.148, 0.6667, 0.1213, 0.6667, 0.1129, 0.6667, 0.1129, 0.6916, 0.1213, 0.6916, 0.1396, 0.6667, 0.1396, 0.6916, 0.1305, 0.6916, 0.1305, 0.6667, 0.148, 0.6667, 0.148, 0.6916, 0.1396, 0.6916, 0.1396, 0.6667, 0.8857, 0.6667, 0.8857, 0.6916, 0.8948, 0.6916, 0.8948, 0.6667, 0.1129, 0.6667, 0.1129, 0.6916, 0.1056, 0.6916, 0.1056, 0.6667, 0.148, 0.6667, 0.1396, 0.6667, 0.1396, 0.6916, 0.148, 0.6916, 0.8608, 0.6667, 0.8608, 0.6916, 0.8681, 0.6916, 0.8681, 0.6667, 0.8681, 0.6667, 0.8681, 0.6916, 0.8608, 0.6916, 0.8608, 0.6667, 0.1396, 0.6667, 0.1305, 0.6667, 0.1305, 0.6916, 0.1396, 0.6916, 0.8766, 0.6667, 0.8766, 0.6916, 0.8857, 0.6916, 0.8857, 0.6667, 0.1213, 0.6667, 0.1213, 0.6916, 0.1129, 0.6916, 0.1129, 0.6667, 0.9033, 0.6667, 0.9105, 0.6667, 0.9105, 0.6916, 0.9033, 0.6916, 0.1017, 0.3383, 0.1017, 0.2636, -0.0003345, 0.2636, -0.0003346, 0.3383, 0.148, 0.6667, 0.148, 0.6916, 0.1553, 0.6916, 0.1553, 0.6667, 0.2136, 0.8733, 0.1763, 0.8359, 0.1017, 0.8608, 0.1017, 0.9355, 0.9974, 0.5025, 0.9974, 0.6891, 0.002154, 0.6891, 0.002154, 0.5025])
me_shape_9_indexedfaceset_005.materials.append(mat_plastic_chip)
me_shape_9_indexedfaceset_005.materials.append(mat_metal_pins)
me_shape_9_indexedfaceset_005.materials.append(mat_white_markings)
me_shape_9_indexedfaceset_005.update()
me_shape_9_indexedfaceset_005.normals_split_custom_set([tuple(v) for v in zip(*[iter([1.0, 0.0, 0.0, 1.0, 0.0, 0.0, 1.0, 0.0, 0.0, -1.0, 0.0, 2.296e-07, -1.0, 0.0, 2.296e-07, -1.0, 0.0, 2.296e-07, 0.0, 0.0, -1.0, 0.0, 0.0, -1.0, 0.0, 0.0, -1.0, 5.024e-09, 0.0, -1.0, 5.024e-09, 0.0, -1.0, 5.024e-09, 0.0, -1.0, 1.0, 0.0, 0.0, 1.0, 0.0, 0.0, 1.0, 0.0, 0.0, 0.0, 0.0, -1.0, 0.0, 0.0, -1.0, 0.0, 0.0, -1.0, -7.57e-08, 1.0, 0.0, -7.57e-08, 1.0, 0.0, -7.57e-08, 1.0, 0.0, -7.57e-08, 1.0, 0.0, 1.478e-11, 0.0, -1.0, 1.478e-11, 0.0, -1.0, 1.478e-11, 0.0, -1.0, 1.478e-11, 0.0, -1.0, 1.0, 0.0, 0.0, 1.0, 0.0, 0.0, 1.0, 0.0, 0.0, 1.0, 0.0, 0.0, 1.0, 0.0, 0.0, 1.0, 0.0, 0.0, 1.0, 0.0, 0.0, 1.0, 0.0, 0.0, 1.0, 0.0, 0.0, 1.0, 0.0, 0.0, 1.0, 0.0, 0.0, 1.0, 0.0, 0.0, 1.0, 0.0, 0.0, 1.0, 0.0, 0.0, 1.0, 0.0, 0.0, 1.0, 0.0, 0.0, 1.0, 0.0, 0.0, 1.0, 0.0, 0.0, 1.0, 0.0, 0.0, 1.0, 0.0, 0.0, 1.0, 0.0, 0.0, 1.0, 0.0, 0.0, 1.0, 0.0, 0.0, 1.0, 0.0, 0.0, 1.0, 0.0, 0.0, 1.0, 0.0, 0.0, 1.0, 0.0, 0.0, 1.0, 0.0, 0.0, 1.0, 0.0, 0.0, 1.0, 0.0, 0.0, 1.0, 0.0, 0.0, 1.0, 0.0, 0.0, 1.0, 0.0, 0.0, 1.0, 0.0, 0.0, 1.0, 0.0, 0.0, 1.0, 0.0, 0.0, 1.0, 0.0, 0.0, 1.0, 0.0, 0.0, 1.0, 0.0, 0.0, 1.0, 0.0, 0.0, 1.0, 0.0, 0.0, 1.0, 0.0, 0.0, 1.0, 0.0, 0.0, 1.0, 0.0, 0.0, 1.0, 0.0, 0.0, 1.0, 0.0, 0.0, 1.0, 0.0, 0.0, 1.0, 0.0, 0.0, 1.0, 0.0, 0.0, 1.0, 0.0, 0.0, 1.0, 0.0, 0.0, 1.0, 0.0, 0.0, -1.0, -5.312e-07, 0.0, -1.0, -5.312e-07, 0.0, -1.0, -5.312e-07, 0.0, -1.0, -5.312e-07, 0.0, 1.0, 0.0, 0.0, 1.0, 0.0, 0.0, 1.0, 0.0, 0.0, -1.0, 0.0, 0.0, -1.0, 0.0, 0.0, -1.0, 0.0, 0.0, -1.0, 0.0, 0.0, -1.0, 0.0, 0.0, -1.0, 0.0, 0.0, -1.0, 1.282e-07, 0.0, -1.0, 1.282e-07, 0.0, -1.0, 1.282e-07, 0.0, -1.0, 0.0, 0.0, -1.0, 0.0, 0.0, -1.0, 0.0, 0.0, -1.0, -2.656e-07, 0.0, -1.0, -2.656e-07, 0.0, -1.0, -2.656e-07, 0.0, -1.0, -2.656e-07, 0.0, -1.0, 0.0, 0.0, -1.0, 0.0, 0.0, -1.0, 0.0, 0.0, -1.0, -1.458e-07, -1.722e-08, -1.0, -1.458e-07, -1.722e-08, -1.0, -1.458e-07, -1.722e-08, -1.0, 0.0, 0.0, -1.0, 0.0, 0.0, -1.0, 0.0, 0.0, -1.0, 0.0, 0.0, -1.0, 0.0, 0.0, -1.0, 0.0, 0.0, -1.0, 0.0, 0.0, -1.0, 0.0, 2.525e-07, -1.0, 0.0, 2.525e-07, -1.0, 0.0, 2.525e-07, -1.0, 0.0, -2.525e-07, -1.0, 0.0, -2.525e-07, -1.0, 0.0, -2.525e-07, -1.0, 0.0, 0.0, -1.0, 0.0, 0.0, -1.0, 0.0, 0.0, -1.0, 0.0, 0.0, -1.0, 0.0, -2.296e-07, -1.0, 0.0, -2.296e-07, -1.0, 0.0, -2.296e-07, -1.0, 0.0, -2.296e-07, -1.0, 0.0, -2.296e-07, -1.0, 0.0, -2.296e-07, -1.0, 0.0, 2.296e-07, -1.0, 0.0, 2.296e-07, -1.0, 0.0, 2.296e-07, 0.0, 0.0, -1.0, 0.0, 0.0, -1.0, 0.0, 0.0, -1.0, 0.0, 0.0, -1.0, -1.0, 0.0, 2.296e-07, -1.0, 0.0, 2.296e-07, -1.0, 0.0, 2.296e-07, 0.0, 0.0, -1.0, 0.0, 0.0, -1.0, 0.0, 0.0, -1.0, 3.755e-10, 0.0, -1.0, 3.755e-10, 0.0, -1.0, 3.755e-10, 0.0, -1.0, 0.0, 0.0, -1.0, 0.0, 0.0, -1.0, 0.0, 0.0, -1.0, -4.159e-09, 0.0, -1.0, -4.159e-09, 0.0, -1.0, -4.159e-09, 0.0, -1.0, 7.724e-11, 0.0, -1.0, 7.724e-11, 0.0, -1.0, 7.724e-11, 0.0, -1.0, -4.104e-10, 0.0, -1.0, -4.104e-10, 0.0, -1.0, -4.104e-10, 0.0, -1.0, 0.0, 0.0, -1.0, 0.0, 0.0, -1.0, 0.0, 0.0, -1.0, 0.0, 0.0, -1.0, 0.0, 0.0, -1.0, 0.0, 0.0, -1.0, 0.0, 0.0, -1.0, 0.0, 0.0, 1.0, 0.0, 0.0, 1.0, 0.0, 0.0, 1.0, 0.0, 0.0, 1.0, 0.0, 0.0, 1.0, 0.0, 0.0, 1.0, 0.0, 0.0, 1.0, 0.0, 0.0, 1.0, 0.0, 0.0, 1.0, 0.0, 0.0, 1.0, 0.0, 0.0, 1.0, 0.0, 0.0, 1.0, 0.0, 0.0, 1.0, 0.0, 0.0, 1.0, 0.0, 0.0, 1.0, 0.0, 0.0, 1.0, 0.0, 0.0, 1.0, 0.0, 0.0, 1.0, 0.0, 0.0, 1.0, 0.0, 0.0, 1.0, 0.0, 0.0, 1.0, 0.0, 0.0, 1.0, 0.0, 0.0, 1.0, 0.0, 0.0, 1.0, -1.873e-09, 0.0, -1.0, -1.873e-09, 0.0, -1.0, -1.873e-09, 0.0, -1.0, -1.873e-09, 0.0, -1.0, 0.0, 0.0, -1.0, 0.0, 0.0, -1.0, 0.0, 0.0, -1.0, 0.0, 0.0, -1.0, 0.0, 0.0, -1.0, 0.0, 0.0, -1.0, 0.0, 0.0, -1.0, 0.0, 0.0, -1.0, 0.0, 0.0, -1.0, -3.514e-09, 0.0, -1.0, -3.514e-09, 0.0, -1.0, -3.514e-09, 0.0, -1.0, -3.338e-08, 0.0, -1.0, -3.338e-08, 0.0, -1.0, -3.338e-08, 0.0, -1.0, 0.0, 0.0, -1.0, 0.0, 0.0, -1.0, 0.0, 0.0, -1.0, 0.0, 0.0, -1.0, 2.003e-08, 0.0, -1.0, 2.003e-08, 0.0, -1.0, 2.003e-08, 0.0, -1.0, 1.0, 0.0, 0.0, 1.0, 0.0, 0.0, 1.0, 0.0, 0.0, 1.0, 0.0, 0.0, 0.0, 0.0, -1.0, 0.0, 0.0, -1.0, 0.0, 0.0, -1.0, 0.0, 0.0, -1.0, 0.0, 0.0, -1.0, 0.0, 0.0, -1.0, 5.777e-10, 0.0, -1.0, 5.777e-10, 0.0, -1.0, 5.777e-10, 0.0, -1.0, 0.0, 0.0, -1.0, 0.0, 0.0, -1.0, 0.0, 0.0, -1.0, 0.0, 0.0, -1.0, 0.0, 0.0, -1.0, 0.0, 0.0, -1.0, 0.0, 0.0, -1.0, 0.0, 0.0, -1.0, 0.0, 0.0, -1.0, -5.916e-11, 0.0, -1.0, -5.916e-11, 0.0, -1.0, -5.916e-11, 0.0, -1.0, -4.104e-10, 0.0, -1.0, -4.104e-10, 0.0, -1.0, -4.104e-10, 0.0, -1.0, 0.0, 0.0, -1.0, 0.0, 0.0, -1.0, 0.0, 0.0, -1.0, 0.0, 0.0, -1.0, 0.0, 0.0, -1.0, 0.0, 0.0, -1.0, 0.0, 0.0, -1.0, 0.0, 0.0, -1.0, 0.0, 0.0, -1.0, 0.0, 0.0, -1.0, 0.0, 0.0, -1.0, 0.0, 0.0, -1.0, 0.0, 0.0, -1.0, 0.0, 0.0, -1.0, -2.01e-08, 0.0, -1.0, -2.01e-08, 0.0, -1.0, -2.01e-08, 0.0, -1.0, 3.349e-09, 0.0, -1.0, 3.349e-09, 0.0, -1.0, 3.349e-09, 0.0, -1.0, -1.256e-09, 0.0, -1.0, -1.256e-09, 0.0, -1.0, -1.256e-09, 0.0, -1.0, 0.0, 0.0, -1.0, 0.0, 0.0, -1.0, 0.0, 0.0, -1.0, 0.0, 0.0, -1.0, 0.0, 0.0, -1.0, 0.0, 0.0, -1.0, 0.0, 0.0, -1.0, 0.0, 0.0, -1.0, 0.0, 0.0, -1.0, 0.0, 0.0, -1.0, -1.165e-07, 1.0, 0.0, -1.165e-07, 1.0, 0.0, -1.165e-07, 1.0, 0.0, -1.165e-07, 1.0, 0.0, 0.0, 0.0, -1.0, 0.0, 0.0, -1.0, 0.0, 0.0, -1.0, 0.0, 0.0, -1.0, 0.0, 0.0, -1.0, 0.0, 0.0, -1.0, 1.0, 0.0, 0.0, 1.0, 0.0, 0.0, 1.0, 0.0, 0.0, 1.0, 0.0, 0.0, 1.0, 0.0, 0.0, 1.0, 0.0, 0.0, 1.0, 0.0, 0.0, 1.0, 0.0, 0.0, 1.0, 0.0, 0.0, 1.0, 0.0, 0.0, 0.0, -1.0, 0.0, 0.0, -1.0, 0.0, 0.0, -1.0, 0.0, 0.0, -1.0, 0.0, 0.0, 1.0, 0.0, 0.0, 1.0, 0.0, 0.0, 1.0, 0.0, 0.0, 1.0, 0.0, -1.0, 0.0, 0.0, -1.0, 0.0, 0.0, -1.0, 0.0, 0.0, -1.0, 0.0, 0.0, 0.0, -1.0, 0.0, 0.0, -1.0, 0.0, 0.0, -1.0, 0.0, 0.0, -1.0, 0.0, -1.0, 0.0, 0.0, -1.0, 0.0, 0.0, -1.0, 0.0, 0.0, -1.0, 0.0, 0.0, 0.0, 1.0, 0.0, 0.0, 1.0, 0.0, 0.0, 1.0, 0.0, 0.0, 1.0, 0.0, -1.0, 0.0, 0.0, -1.0, 0.0, 0.0, -1.0, 0.0, 0.0, -1.0, 0.0, 0.0, 0.0, 1.0, 0.0, 0.0, 1.0, 0.0, 0.0, 1.0, 0.0, 0.0, 1.0, 0.0, 0.0, -1.0, 0.0, 0.0, -1.0, 0.0, 0.0, -1.0, 0.0, 0.0, -1.0, 0.0, 8.175e-09, 0.0, -1.0, 8.175e-09, 0.0, -1.0, 8.175e-09, 0.0, -1.0, 0.0, 0.0, -1.0, 0.0, 0.0, -1.0, 0.0, 0.0, -1.0, 0.0, 0.0, -1.0, 1.0, 0.0, 0.0, 1.0, 0.0, 0.0, 1.0, 0.0, 0.0, 1.0, 0.0, 0.0, 0.0, -1.0, 0.0, 0.0, -1.0, 0.0, 0.0, -1.0, 0.0, 0.0, -1.0, 0.0, 0.0, -1.0, 0.0, 0.0, -1.0, 0.0, 0.0, -1.0, 0.0, 0.0, -1.0, 0.0, 0.0, 1.0, 0.0, 0.0, 1.0, 0.0, 0.0, 1.0, 0.0, 0.0, 1.0, 0.0, 1.0, 0.0, 0.0, 1.0, 0.0, 0.0, 1.0, 0.0, 0.0, 1.0, 0.0, 0.0, 0.0, 1.0, 0.0, 0.0, 1.0, 0.0, 0.0, 1.0, 0.0, 0.0, 1.0, 0.0, -4.719e-08, 1.0, 0.0, -4.719e-08, 1.0, 0.0, -4.719e-08, 1.0, 0.0, -4.719e-08, 1.0, 0.0, 0.0, -1.0, 0.0, 0.0, -1.0, 0.0, 0.0, -1.0, 0.0, 0.0, -1.0, 0.0, -1.0, 0.0, 0.0, -1.0, 0.0, 0.0, -1.0, 0.0, 0.0, -1.0, 0.0, 0.0, 0.0, -1.0, 0.0, 0.0, -1.0, 0.0, 0.0, -1.0, 0.0, 0.0, -1.0, 0.0, 0.0, 1.0, 0.0, 0.0, 1.0, 0.0, 0.0, 1.0, 0.0, 0.0, 1.0, 0.0, 1.0, 0.0, 0.0, 1.0, 0.0, 0.0, 1.0, 0.0, 0.0, 1.0, 0.0, 0.0, -1.0, 0.0, 0.0, -1.0, 0.0, 0.0, -1.0, 0.0, 0.0, -1.0, 0.0, 0.0, 0.0, 1.0, 0.0, 0.0, 1.0, 0.0, 0.0, 1.0, 0.0, 0.0, 1.0, 0.0, 0.7071, -0.7071, 0.0, 0.7071, -0.7071, 0.0, 0.7071, -0.7071, 0.0, 0.7071, -0.7071, 0.0, 1.0, 0.0, 0.0, 1.0, 0.0, 0.0, 1.0, 0.0, 0.0, 1.0, 0.0, 0.0, 9.462e-08, 1.0, 0.0, 9.462e-08, 1.0, 0.0, 9.462e-08, 1.0, 0.0, 9.462e-08, 1.0, 0.0, 0.0, -1.0, 0.0, 0.0, -1.0, 0.0, 0.0, -1.0, 0.0, 0.0, -1.0, 0.0, -1.0, 8.854e-08, 0.0, -1.0, 8.854e-08, 0.0, -1.0, 8.854e-08, 0.0, -1.0, 8.854e-08, 0.0, 0.0, 1.0, 0.0, 0.0, 1.0, 0.0, 0.0, 1.0, 0.0, 0.0, 1.0, 0.0, 1.236e-07, -1.0, 0.0, 1.236e-07, -1.0, 0.0, 1.236e-07, -1.0, 0.0, 1.236e-07, -1.0, 0.0, 0.0, -1.0, 0.0, 0.0, -1.0, 0.0, 0.0, -1.0, 0.0, 0.0, -1.0, 0.0, 0.0, -1.0, 0.0, 0.0, -1.0, 0.0, 0.0, -1.0, 0.0, 0.0, -1.0, 0.0, 0.0, 0.0, -1.0, 0.0, 0.0, -1.0, 0.0, 0.0, -1.0, 0.0, 0.0, -1.0, 0.0, 0.0, -1.0, 0.0, 0.0, -1.0, 0.0, 0.0, -1.0, 0.0, 0.0, -1.0, 0.0, 0.0, -1.0, 0.0, 0.0, -1.0, 0.0, 0.0, -1.0, 0.0, 0.0, -1.0, 0.0, 0.0, -1.0, 0.0, 0.0, -1.0, 0.0, 0.0, -1.0, 0.0, 0.0, -1.0, 0.0, 0.0, -1.0, 0.0, 0.0, -1.0, 0.0, 0.0, -1.0, 0.0, 0.0, -1.0, 0.0, 0.0, -1.0, 0.0, 0.0, -1.0, 0.0, 0.0, -1.0, 0.0, 0.0, -1.0, 0.0, 0.0, -1.0, 0.0, 0.0, -1.0, 0.0, 0.0, -1.0, 0.0, 0.0, -1.0, 0.0, 0.0, -1.0, 0.0, 0.0, -1.0, 0.0, 0.0, -1.0, 0.0, 0.0, -1.0, 0.0, 0.0, -1.0, 0.0, 0.0, -1.0, 0.0, 0.0, -1.0, 0.0, 0.0, -1.0, -1.0, 0.0, 0.0, -1.0, 0.0, 0.0, -1.0, 0.0, 0.0, -1.0, 0.0, 0.0, 0.0, 0.0, -1.0, 0.0, 0.0, -1.0, 0.0, 0.0, -1.0, 0.0, 0.0, -1.0, 1.165e-07, -1.0, 0.0, 1.165e-07, -1.0, 0.0, 1.165e-07, -1.0, 0.0, 1.165e-07, -1.0, 0.0, -1.0, 0.0, 0.0, -1.0, 0.0, 0.0, -1.0, 0.0, 0.0, -1.0, 0.0, 0.0, 0.0, 1.0, 0.0, 0.0, 1.0, 0.0, 0.0, 1.0, 0.0, 0.0, 1.0, 0.0, 0.0, -1.0, 0.0, 0.0, -1.0, 0.0, 0.0, -1.0, 0.0, 0.0, -1.0, 0.0, 1.0, 0.0, 0.0, 1.0, 0.0, 0.0, 1.0, 0.0, 0.0, 1.0, 0.0, 0.0, 0.0, 1.0, 0.0, 0.0, 1.0, 0.0, 0.0, 1.0, 0.0, 0.0, 1.0, 0.0, 1.0, 0.0, 0.0, 1.0, 0.0, 0.0, 1.0, 0.0, 0.0, 1.0, 0.0, 0.0, 0.0, -1.0, 0.0, 0.0, -1.0, 0.0, 0.0, -1.0, 0.0, 0.0, -1.0, 0.0, 0.0, -1.0, 0.0, 0.0, -1.0, 0.0, 0.0, -1.0, 0.0, 0.0, -1.0, 0.0, -1.0, 0.0, 0.0, -1.0, 0.0, 0.0, -1.0, 0.0, 0.0, -1.0, 0.0, 0.0, 0.0, 0.0, -1.0, 0.0, 0.0, -1.0, 0.0, 0.0, -1.0, 0.0, 0.0, -1.0, -1.546e-08, 0.0, 1.0, -1.546e-08, 0.0, 1.0, -1.546e-08, 0.0, 1.0, -1.546e-08, 0.0, 1.0, 6.495e-09, 0.0, 1.0, 6.495e-09, 0.0, 1.0, 6.495e-09, 0.0, 1.0, 6.495e-09, 0.0, 1.0, 0.0, 0.0, -1.0, 0.0, 0.0, -1.0, 0.0, 0.0, -1.0, 0.0, 0.0, -1.0, 0.0, 0.0, -1.0, 0.0, 0.0, -1.0, 0.0, 0.0, -1.0, 0.0, 0.0, -1.0, 0.0, 0.0, -1.0, 0.0, 0.0, -1.0, 0.0, 0.0, -1.0, 0.0, 0.0, -1.0, 0.0, 0.0, -1.0, 0.0, 0.0, -1.0, 0.0, 0.0, -1.0, 0.0, 0.0, -1.0, 0.0, 0.0, -1.0, 0.0, 0.0, -1.0, 0.0, 0.0, -1.0, 0.0, 0.0, -1.0, 0.0, 0.0, -1.0, 0.0, 0.0, -1.0, 0.0, 0.0, -1.0, 0.0, 0.0, -1.0, 0.0, 1.0, 0.0, 0.0, 1.0, 0.0, 0.0, 1.0, 0.0, 0.0, 1.0, 0.0, 0.0, 0.0, 1.0, 0.0, 0.0, 1.0, 0.0, 0.0, 1.0, 0.0, 0.0, 1.0, -8.175e-09, 0.0, 1.0, -8.175e-09, 0.0, 1.0, -8.175e-09, 0.0, 1.0, 7.901e-10, 0.0, -1.0, 7.901e-10, 0.0, -1.0, 7.901e-10, 0.0, -1.0, 7.901e-10, 0.0, -1.0, -1.0, 0.0, 0.0, -1.0, 0.0, 0.0, -1.0, 0.0, 0.0, -1.0, 0.0, 0.0, -0.7071, 0.7071, 0.0, -0.7071, 0.7071, 0.0, -0.7071, 0.7071, 0.0, -0.7071, 0.7071, 0.0, -1.0, 0.0, 0.0, -1.0, 0.0, 0.0, -1.0, 0.0, 0.0, -1.0, 0.0, 0.0, 0.0, 1.0, 0.0, 0.0, 1.0, 0.0, 0.0, 1.0, 0.0, 0.0, 1.0, 0.0, 0.0, 1.0, 0.0, 0.0, 1.0, 0.0, 0.0, 1.0, 0.0, 0.0, 1.0, 0.0, -1.0, 0.0, 0.0, -1.0, 0.0, 0.0, -1.0, 0.0, 0.0, -1.0, 0.0, 0.0, 0.0, -1.0, 0.0, 0.0, -1.0, 0.0, 0.0, -1.0, 0.0, 0.0, -1.0, 0.0, -1.0, 0.0, 0.0, -1.0, 0.0, 0.0, -1.0, 0.0, 0.0, -1.0, 0.0, 0.0, -1.0, 0.0, 0.0, -1.0, 0.0, 0.0, -1.0, 0.0, 0.0, -1.0, 0.0, 0.0, 0.0, -1.0, 0.0, 0.0, -1.0, 0.0, 0.0, -1.0, 0.0, 0.0, -1.0, 0.0, 4.616e-08, -1.0, 0.0, 4.616e-08, -1.0, 0.0, 4.616e-08, -1.0, 0.0, 4.616e-08, -1.0, 0.0, -1.0, -7.973e-07, 0.0, -1.0, -7.973e-07, 0.0, -1.0, -7.973e-07, 0.0, -1.0, -7.973e-07, 0.0, 0.0, 1.0, 0.0, 0.0, 1.0, 0.0, 0.0, 1.0, 0.0, 0.0, 1.0, 0.0, 1.0, 0.0, 0.0, 1.0, 0.0, 0.0, 1.0, 0.0, 0.0, 1.0, 0.0, 0.0, 0.0, 1.0, 0.0, 0.0, 1.0, 0.0, 0.0, 1.0, 0.0, 0.0, 1.0, 0.0, 1.0, 0.0, 0.0, 1.0, 0.0, 0.0, 1.0, 0.0, 0.0, 1.0, 0.0, 0.0, 0.0, -1.0, 0.0, 0.0, -1.0, 0.0, 0.0, -1.0, 0.0, 0.0, -1.0, 0.0, -1.0, 0.0, 0.0, -1.0, 0.0, 0.0, -1.0, 0.0, 0.0, -1.0, 0.0, 0.0, 1.0, 0.0, 0.0, 1.0, 0.0, 0.0, 1.0, 0.0, 0.0, 1.0, 0.0, 0.0, 0.0, -1.0, 0.0, 0.0, -1.0, 0.0, 0.0, -1.0, 0.0, 0.0, -1.0, 0.0, -1.0, 0.0, 0.0, -1.0, 0.0, 0.0, -1.0, 0.0, 0.0, -1.0, 0.0, 0.0, 1.0, 0.0, 0.0, 1.0, 0.0, 0.0, 1.0, 0.0, 0.0, 1.0, 0.0, 0.0, -9.231e-08, -1.0, 0.0, -9.231e-08, -1.0, 0.0, -9.231e-08, -1.0, 0.0, -9.231e-08, -1.0, 0.0, 0.0, 1.0, 0.0, 0.0, 1.0, 0.0, 0.0, 1.0, 0.0, 0.0, 1.0, 0.0, 1.0, -1.196e-07, 0.0, 1.0, -1.196e-07, 0.0, 1.0, -1.196e-07, 0.0, 1.0, -1.196e-07, 0.0, 0.0, -1.0, 0.0, 0.0, -1.0, 0.0, 0.0, -1.0, 0.0, 0.0, -1.0, 0.0, -1.236e-07, 1.0, 0.0, -1.236e-07, 1.0, 0.0, -1.236e-07, 1.0, 0.0, -1.236e-07, 1.0, 0.0, 0.0, 1.0, 0.0, 0.0, 1.0, 0.0, 0.0, 1.0, 0.0, 0.0, 1.0, 0.0, 0.0, 1.0, 0.0, 0.0, 1.0, 0.0, 0.0, 1.0, 0.0, 0.0, 1.0, 0.0, 0.0, 0.0, 1.0, 0.0, 0.0, 1.0, 0.0, 0.0, 1.0, 0.0, 0.0, 1.0, 0.9239, -0.3827, -1.591e-06, 0.9239, -0.3827, -1.591e-06, 0.9239, -0.3827, -1.591e-06, 0.9239, -0.3827, -1.591e-06, 0.0, 0.0, 1.0, 0.0, 0.0, 1.0, 0.0, 0.0, 1.0, 0.0, 0.0, 1.0, 0.0, 0.0, 1.0, 0.0, 0.0, 1.0, 0.0, 0.0, 1.0, 0.0, 0.0, 1.0, 0.0, 0.0, 1.0, 0.0, 0.0, 1.0, 0.0, 0.0, 1.0, 0.0, 0.0, 1.0, 0.0, 0.0, 1.0, 0.0, 0.0, 1.0, 0.0, 0.0, 1.0, 0.0, 0.0, 1.0, 0.0, 0.0, 1.0, 0.0, 0.0, 1.0, 0.0, 0.0, 1.0, 0.0, 0.0, 1.0, 0.0, 0.0, 1.0, 0.0, 0.0, 1.0, 0.0, 0.0, 1.0, 0.0, 0.0, 1.0, 0.0, 0.0, 1.0, 0.0, 0.0, 1.0, 0.0, 0.0, 1.0, 0.0, 0.0, 1.0, 1.0, 0.0, 0.0, 1.0, 0.0, 0.0, 1.0, 0.0, 0.0, 1.0, 0.0, 0.0, 0.0, 0.0, -1.0, 0.0, 0.0, -1.0, 0.0, 0.0, -1.0, 0.0, 0.0, -1.0, 0.9914, 0.1306, -1.627e-06, 0.9914, 0.1306, -1.627e-06, 0.9914, 0.1306, -1.627e-06, 0.9914, 0.1306, -1.627e-06, 1.0, 0.0, 0.0, 1.0, 0.0, 0.0, 1.0, 0.0, 0.0, 1.0, 0.0, 0.0, 1.0, 0.0, 0.0, 1.0, 0.0, 0.0, 1.0, 0.0, 0.0, 1.0, 0.0, 0.0, 2.497e-08, 0.0, -1.0, 2.497e-08, 0.0, -1.0, 2.497e-08, 0.0, -1.0, 2.497e-08, 0.0, -1.0, -2.901e-07, 0.0, -1.0, -2.901e-07, 0.0, -1.0, -2.901e-07, 0.0, -1.0, -2.901e-07, 0.0, -1.0, -2.901e-07, 0.0, -1.0, -2.901e-07, 0.0, -1.0, -2.901e-07, 0.0, -1.0, -2.901e-07, 0.0, -1.0, -2.901e-07, 0.0, -1.0, -2.901e-07, 0.0, -1.0, -2.901e-07, 0.0, -1.0, -2.901e-07, 0.0, -1.0, -2.901e-07, 0.0, -1.0, -2.901e-07, 0.0, -1.0, -2.901e-07, 0.0, -1.0, -2.901e-07, 0.0, -1.0, -2.901e-07, 0.0, -1.0, -2.901e-07, 0.0, -1.0, -2.901e-07, 0.0, -1.0, -2.901e-07, 0.0, -1.0, -2.901e-07, 0.0, -1.0, -2.901e-07, 0.0, -1.0, -2.901e-07, 0.0, -1.0, -2.901e-07, 0.0, -1.0, 0.9239, 0.3826, -1.258e-06, 0.9239, 0.3826, -1.258e-06, 0.9239, 0.3826, -1.258e-06, 0.9239, 0.3826, -1.258e-06, -0.9239, 0.3827, 1.22e-06, -0.9239, 0.3827, 1.22e-06, -0.9239, 0.3827, 1.22e-06, -0.9239, 0.3827, 1.22e-06, 0.0, 0.0, 1.0, 0.0, 0.0, 1.0, 0.0, 0.0, 1.0, 0.0, 0.0, 1.0, 0.9914, -0.1305, -1.412e-06, 0.9914, -0.1305, -1.412e-06, 0.9914, -0.1305, -1.412e-06, 0.9914, -0.1305, -1.412e-06, -0.7933, 0.6088, 8.136e-07, -0.7933, 0.6088, 8.136e-07, -0.7933, 0.6088, 8.136e-07, -0.7933, 0.6088, 8.136e-07, -0.1305, 0.9915, 1.627e-06, -0.1305, 0.9915, 1.627e-06, -0.1305, 0.9915, 1.627e-06, -0.1305, 0.9915, 1.627e-06, -0.9239, -0.3827, 1.435e-06, -0.9239, -0.3827, 1.435e-06, -0.9239, -0.3827, 1.435e-06, -0.9239, -0.3827, 1.435e-06, -0.6088, 0.7934, 8.137e-07, -0.6088, 0.7934, 8.137e-07, -0.6088, 0.7934, 8.137e-07, -0.6088, 0.7934, 8.137e-07, -0.1305, -0.9915, 9.96e-07, -0.1305, -0.9915, 9.96e-07, -0.1305, -0.9915, 9.96e-07, -0.1305, -0.9915, 9.96e-07, 0.6087, -0.7934, -8.655e-07, 0.6087, -0.7934, -8.655e-07, 0.6087, -0.7934, -8.655e-07, 0.6087, -0.7934, -8.655e-07, -0.3827, 0.9239, 0.0, -0.3827, 0.9239, 0.0, -0.3827, 0.9239, 0.0, -0.3827, 0.9239, 0.0, 0.1305, -0.9914, -8.289e-07, 0.1305, -0.9914, -8.289e-07, 0.1305, -0.9914, -8.289e-07, 0.1305, -0.9914, -8.289e-07, 0.3827, -0.9239, -6.313e-07, 0.3827, -0.9239, -6.313e-07, 0.3827, -0.9239, -6.313e-07, 0.3827, -0.9239, -6.313e-07, -0.9914, 0.1305, 1.59e-06, -0.9914, 0.1305, 1.59e-06, -0.9914, 0.1305, 1.59e-06, -0.9914, 0.1305, 1.59e-06, -0.6088, -0.7934, 8.698e-07, -0.6088, -0.7934, 8.698e-07, -0.6088, -0.7934, 8.698e-07, -0.6088, -0.7934, 8.698e-07, 0.3827, 0.9239, 0.0, 0.3827, 0.9239, 0.0, 0.3827, 0.9239, 0.0, 0.3827, 0.9239, 0.0, -0.7933, -0.6088, 1.257e-06, -0.7933, -0.6088, 1.257e-06, -0.7933, -0.6088, 1.257e-06, -0.7933, -0.6088, 1.257e-06, 0.7933, -0.6088, -1.571e-06, 0.7933, -0.6088, -1.571e-06, 0.7933, -0.6088, -1.571e-06, 0.7933, -0.6088, -1.571e-06, 0.1305, 0.9914, -1.627e-06, 0.1305, 0.9914, -1.627e-06, 0.1305, 0.9914, -1.627e-06, 0.1305, 0.9914, -1.627e-06, -0.9914, -0.1305, 1.513e-06, -0.9914, -0.1305, 1.513e-06, -0.9914, -0.1305, 1.513e-06, -0.9914, -0.1305, 1.513e-06, -0.3827, -0.9239, 7.617e-07, -0.3827, -0.9239, 7.617e-07, -0.3827, -0.9239, 7.617e-07, -0.3827, -0.9239, 7.617e-07, 0.7933, 0.6088, -8.136e-07, 0.7933, 0.6088, -8.136e-07, 0.7933, 0.6088, -8.136e-07, 0.7933, 0.6088, -8.136e-07, 0.0, 0.0, -1.0, 0.0, 0.0, -1.0, 0.0, 0.0, -1.0, 0.0, 0.0, -1.0, 0.6087, 0.7934, -6.922e-07, 0.6087, 0.7934, -6.922e-07, 0.6087, 0.7934, -6.922e-07, 0.6087, 0.7934, -6.922e-07, 0.0, 0.0, -1.0, 0.0, 0.0, -1.0, 0.0, 0.0, -1.0, 0.0, 0.0, -1.0, 7.57e-08, -1.0, 0.0, 7.57e-08, -1.0, 0.0, 7.57e-08, -1.0, 0.0, 7.57e-08, -1.0, 0.0])] * 3)])

# ---- objects
ob_shape_9_indexedfaceset = bpy.data.objects.new('SHAPE_9_IndexedFaceSet', me_shape_9_indexedfaceset_005)

# ---- transforms, parenting, visibility, modifiers, constraints
ob_shape_9_indexedfaceset.location = (0.0, 1.907e-06, 0.0)
ob_shape_9_indexedfaceset.scale = (2.54, 2.54, 2.54)
_m = ob_shape_9_indexedfaceset.modifiers.new('Bevel', 'BEVEL')
_m.width = 0.003
_m.width_pct = 0.003
_m.segments = 5

# ---- collection membership
col_collection.objects.link(ob_shape_9_indexedfaceset)

# ---- scene / render settings (as saved in the file)
scene.frame_start = 1; scene.frame_end = 250; scene.frame_set(1)
scene.render.engine = 'BLENDER_EEVEE_NEXT'
scene.cycles.sampling_pattern = 'TABULATED_SOBOL'
scene.cycles.use_light_tree = False
scene.eevee.ray_tracing_options.trace_max_roughness = 0.0
scene.view_settings.view_transform = 'Filmic'
bpy.context.view_layer.update()

# ---- added for rendering (the .blend has no active camera and no usable light): camera, sun
cam_auto = bpy.data.cameras.new('AutoCamera')
cam_auto.lens = 50.0
cam_auto.sensor_width = 36.0
cam_auto.clip_end = 1000.0
ob_auto_camera = bpy.data.objects.new('AutoCamera', cam_auto)
scene.collection.objects.link(ob_auto_camera)
ob_auto_camera.location = (5.29311, -6.35325, 4.62057)
ob_auto_camera.rotation_euler = (1.09748, -7.21219e-08, 0.694738)
scene.camera = ob_auto_camera
light_auto_sun = bpy.data.lights.new('AutoSun', 'SUN')
light_auto_sun.energy = 3.0
light_auto_sun.angle = 0.0523599
ob_auto_sun = bpy.data.objects.new('AutoSun', light_auto_sun)
scene.collection.objects.link(ob_auto_sun)
ob_auto_sun.rotation_euler = (0.872665, 0.174533, 0.523599)
bpy.context.view_layer.update()
